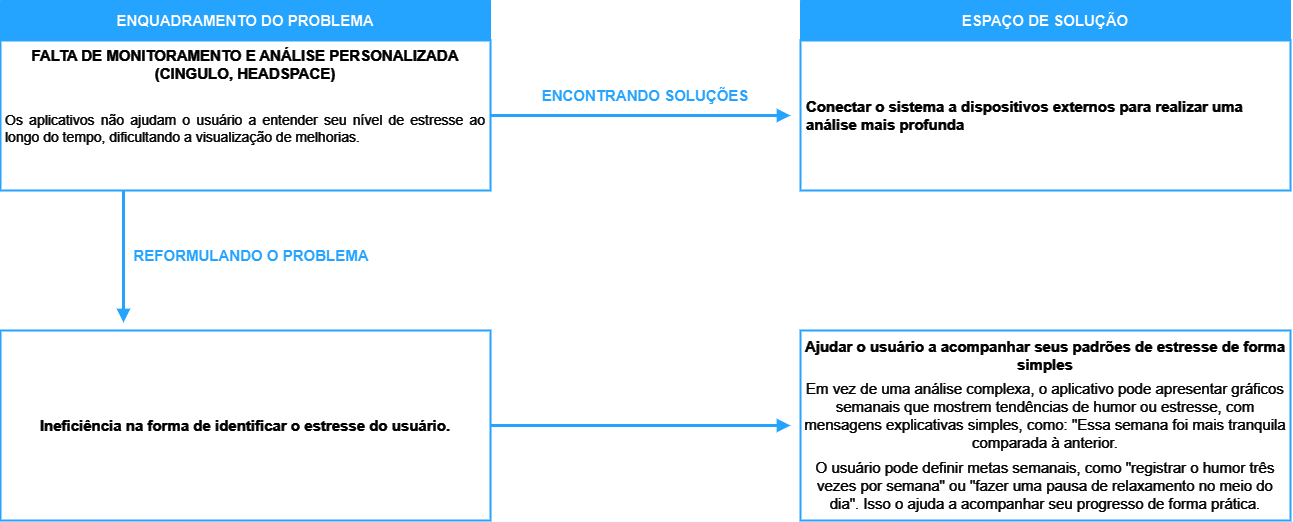

The diagram above was exported from draw.io. Its source (the exported page's mxGraphModel, read from the mxfile embedded in the PNG):
<mxGraphModel dx="1737" dy="-146" grid="1" gridSize="10" guides="1" tooltips="1" connect="1" arrows="1" fold="1" page="1" pageScale="1" pageWidth="827" pageHeight="1169" math="0" shadow="0">
  <root>
    <mxCell id="0" />
    <mxCell id="1" parent="0" />
    <mxCell id="4kwhiVUHXEprwlgSbvX4-1" style="rounded=0;orthogonalLoop=1;jettySize=auto;html=1;strokeWidth=3;strokeColor=#007FFF;endArrow=block;endFill=1;" parent="1" edge="1">
      <mxGeometry relative="1" as="geometry">
        <mxPoint x="223" y="1580" as="sourcePoint" />
        <mxPoint x="223" y="1712" as="targetPoint" />
      </mxGeometry>
    </mxCell>
    <mxCell id="4kwhiVUHXEprwlgSbvX4-2" value="&lt;b&gt;&lt;font style=&quot;font-size: 15px;&quot;&gt;ENQUADRAMENTO DO PROBLEMA&lt;/font&gt;&lt;/b&gt;" style="swimlane;fontStyle=0;childLayout=stackLayout;horizontal=1;startSize=40;horizontalStack=0;resizeParent=1;resizeParentMax=0;resizeLast=0;collapsible=1;marginBottom=0;whiteSpace=wrap;html=1;strokeColor=#007FFF;fillColor=#007FFF;" parent="1" vertex="1">
      <mxGeometry x="100" y="1390" width="490" height="190" as="geometry" />
    </mxCell>
    <mxCell id="4kwhiVUHXEprwlgSbvX4-3" value="&lt;font size=&quot;1&quot; color=&quot;#ffffff&quot;&gt;&lt;span style=&quot;font-size: 15px;&quot;&gt;&lt;b&gt;FALTA DE MONITORAMENTO E ANÁLISE PERSONALIZADA (CINGULO, HEADSPACE)&lt;/b&gt;&lt;/span&gt;&lt;/font&gt;&lt;div&gt;&lt;br&gt;&lt;/div&gt;&lt;div&gt;&lt;div&gt;&lt;span style=&quot;color: rgb(255, 255, 255); text-align: left; background-color: initial;&quot;&gt;&lt;br&gt;&lt;/span&gt;&lt;/div&gt;&lt;div style=&quot;text-align: justify;&quot;&gt;&lt;font style=&quot;font-size: 14px;&quot; color=&quot;#ffffff&quot;&gt;Os aplicativos não ajudam o usuário a entender seu nível de estresse ao longo do tempo, dificultando a visualização de melhorias.&lt;/font&gt;&lt;/div&gt;&lt;/div&gt;" style="text;strokeColor=#007FFF;fillColor=#000000;align=center;verticalAlign=top;spacingLeft=4;spacingRight=4;overflow=hidden;points=[[0,0.5],[1,0.5]];portConstraint=eastwest;rotatable=0;whiteSpace=wrap;html=1;strokeWidth=2;" parent="4kwhiVUHXEprwlgSbvX4-2" vertex="1">
      <mxGeometry y="40" width="490" height="150" as="geometry" />
    </mxCell>
    <mxCell id="4kwhiVUHXEprwlgSbvX4-4" value="" style="rounded=0;whiteSpace=wrap;html=1;fillColor=#000000;strokeColor=#007FFF;strokeWidth=2;" parent="1" vertex="1">
      <mxGeometry x="100" y="1720" width="490" height="190" as="geometry" />
    </mxCell>
    <mxCell id="4kwhiVUHXEprwlgSbvX4-5" value="Ineficiência na forma de identificar o estresse do usuário." style="text;strokeColor=none;align=center;fillColor=none;html=1;verticalAlign=middle;whiteSpace=wrap;rounded=0;fontColor=#FFFFFF;fontStyle=1;fontSize=15;" parent="1" vertex="1">
      <mxGeometry x="100" y="1785" width="490" height="60" as="geometry" />
    </mxCell>
    <mxCell id="4kwhiVUHXEprwlgSbvX4-6" value="&lt;b&gt;&lt;font style=&quot;font-size: 15px;&quot;&gt;ESPAÇO DE SOLUÇÃO&lt;/font&gt;&lt;/b&gt;" style="swimlane;fontStyle=0;childLayout=stackLayout;horizontal=1;startSize=40;horizontalStack=0;resizeParent=1;resizeParentMax=0;resizeLast=0;collapsible=1;marginBottom=0;whiteSpace=wrap;html=1;strokeColor=#007FFF;fillColor=#007FFF;" parent="1" vertex="1">
      <mxGeometry x="900" y="1390" width="490" height="190" as="geometry" />
    </mxCell>
    <mxCell id="4kwhiVUHXEprwlgSbvX4-7" value="&lt;font size=&quot;1&quot; color=&quot;#ffffff&quot;&gt;&lt;b style=&quot;font-size: 15px;&quot;&gt;Conectar o sistema a dispositivos externos para realizar uma análise mais profunda&lt;/b&gt;&lt;/font&gt;" style="text;strokeColor=#007FFF;fillColor=#000000;align=left;verticalAlign=middle;spacingLeft=4;spacingRight=4;overflow=hidden;points=[[0,0.5],[1,0.5]];portConstraint=eastwest;rotatable=0;whiteSpace=wrap;html=1;strokeWidth=2;" parent="4kwhiVUHXEprwlgSbvX4-6" vertex="1">
      <mxGeometry y="40" width="490" height="150" as="geometry" />
    </mxCell>
    <mxCell id="4kwhiVUHXEprwlgSbvX4-8" value="" style="rounded=0;whiteSpace=wrap;html=1;fillColor=#000000;strokeColor=#007FFF;strokeWidth=2;" parent="1" vertex="1">
      <mxGeometry x="900" y="1720" width="490" height="190" as="geometry" />
    </mxCell>
    <mxCell id="4kwhiVUHXEprwlgSbvX4-9" style="rounded=0;orthogonalLoop=1;jettySize=auto;html=1;strokeColor=#007FFF;strokeWidth=3;endArrow=block;endFill=1;exitX=1;exitY=0.5;exitDx=0;exitDy=0;" parent="1" edge="1">
      <mxGeometry relative="1" as="geometry">
        <mxPoint x="590" y="1505" as="sourcePoint" />
        <mxPoint x="890" y="1505" as="targetPoint" />
      </mxGeometry>
    </mxCell>
    <mxCell id="4kwhiVUHXEprwlgSbvX4-10" style="rounded=0;orthogonalLoop=1;jettySize=auto;html=1;strokeColor=#007FFF;strokeWidth=3;endArrow=block;endFill=1;exitX=1;exitY=0.5;exitDx=0;exitDy=0;" parent="1" source="4kwhiVUHXEprwlgSbvX4-5" edge="1">
      <mxGeometry relative="1" as="geometry">
        <mxPoint x="599" y="1810" as="sourcePoint" />
        <mxPoint x="890" y="1815" as="targetPoint" />
      </mxGeometry>
    </mxCell>
    <mxCell id="4kwhiVUHXEprwlgSbvX4-11" value="&lt;b style=&quot;font-size: 15px;&quot;&gt;&lt;font color=&quot;#007fff&quot; style=&quot;font-size: 15px;&quot;&gt;REFORMULANDO O PROBLEMA&lt;/font&gt;&lt;/b&gt;" style="text;strokeColor=none;align=center;fillColor=none;html=1;verticalAlign=middle;whiteSpace=wrap;rounded=0;fontSize=15;" parent="1" vertex="1">
      <mxGeometry x="231" y="1630" width="240" height="30" as="geometry" />
    </mxCell>
    <mxCell id="4kwhiVUHXEprwlgSbvX4-12" value="&lt;b style=&quot;font-size: 15px;&quot;&gt;&lt;font color=&quot;#007fff&quot; style=&quot;font-size: 15px;&quot;&gt;ENCONTRANDO SOLUÇÕES&lt;/font&gt;&lt;/b&gt;" style="text;strokeColor=none;align=center;fillColor=none;html=1;verticalAlign=middle;whiteSpace=wrap;rounded=0;fontSize=15;" parent="1" vertex="1">
      <mxGeometry x="640" y="1470" width="210" height="30" as="geometry" />
    </mxCell>
    <mxCell id="4kwhiVUHXEprwlgSbvX4-13" value="Ajudar o usuário a acompanhar seus padrões de estresse de forma simples" style="text;strokeColor=none;align=center;fillColor=none;html=1;verticalAlign=middle;whiteSpace=wrap;rounded=0;fontColor=#FFFFFF;fontStyle=1;fontSize=15;" parent="1" vertex="1">
      <mxGeometry x="900" y="1720" width="490" height="50" as="geometry" />
    </mxCell>
    <mxCell id="4kwhiVUHXEprwlgSbvX4-14" value="Em vez de uma análise complexa, o aplicativo pode apresentar gráficos semanais que mostrem tendências de humor ou estresse, com mensagens explicativas simples, como: &quot;Essa semana foi mais tranquila comparada à anterior." style="text;strokeColor=none;align=center;fillColor=none;html=1;verticalAlign=middle;whiteSpace=wrap;rounded=0;fontColor=#FFFFFF;fontStyle=0;fontSize=15;" parent="1" vertex="1">
      <mxGeometry x="900" y="1780" width="490" height="50" as="geometry" />
    </mxCell>
    <mxCell id="4kwhiVUHXEprwlgSbvX4-15" value="O usuário pode definir metas semanais, como &quot;registrar o humor três vezes por semana&quot; ou &quot;fazer uma pausa de relaxamento no meio do dia&quot;. Isso o ajuda a acompanhar seu progresso de forma prática." style="text;strokeColor=none;align=center;fillColor=none;html=1;verticalAlign=middle;whiteSpace=wrap;rounded=0;fontColor=#FFFFFF;fontStyle=0;fontSize=15;" parent="1" vertex="1">
      <mxGeometry x="900" y="1850" width="490" height="50" as="geometry" />
    </mxCell>
  </root>
</mxGraphModel>